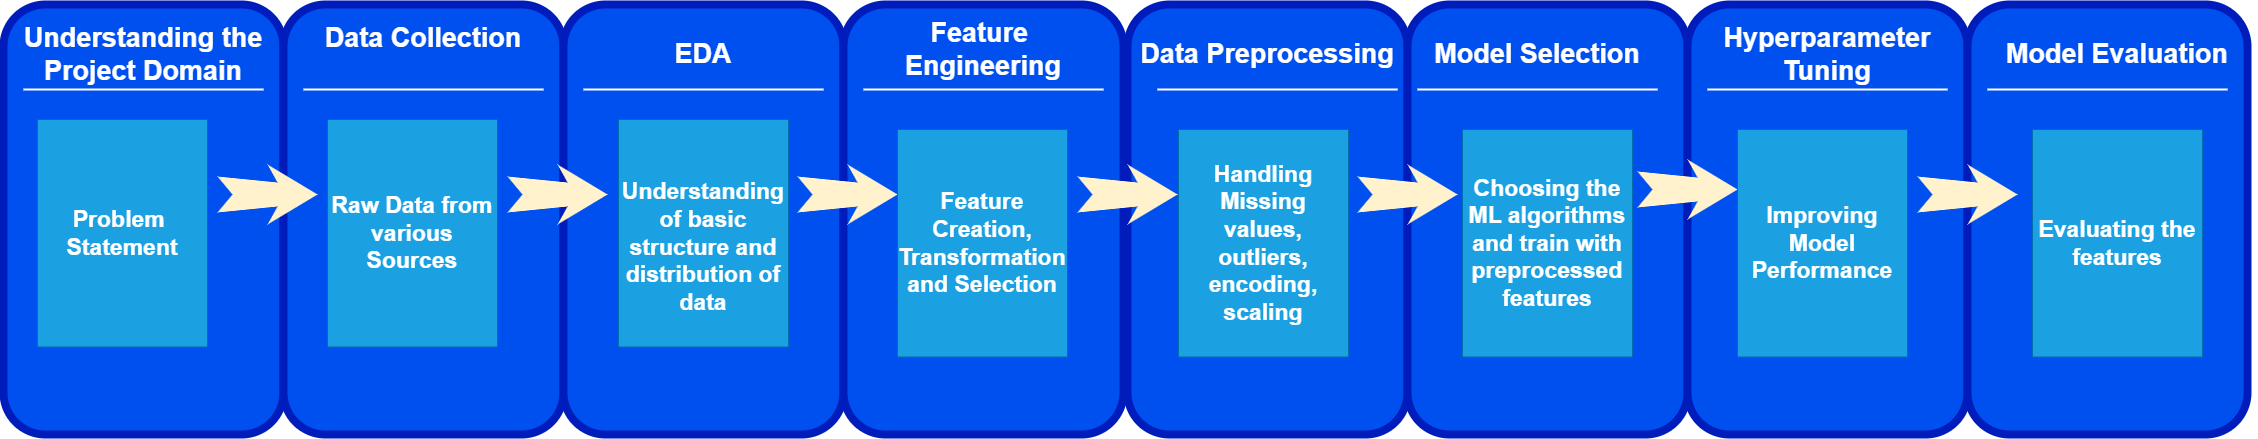

The diagram above was exported from draw.io. Its source (the exported page's mxGraphModel, read from the mxfile embedded in the PNG):
<mxGraphModel dx="2585" dy="1379" grid="1" gridSize="10" guides="1" tooltips="1" connect="1" arrows="1" fold="1" page="1" pageScale="1.5" pageWidth="1169" pageHeight="826" background="none" math="0" shadow="0">
  <root>
    <mxCell id="0" />
    <mxCell id="1" parent="0" />
    <mxCell id="60da8b9f42644d3a-2" value="" style="whiteSpace=wrap;html=1;rounded=1;shadow=0;strokeWidth=8;fontSize=20;align=center;fillColor=#0050ef;strokeColor=#001DBC;fontColor=#ffffff;" parent="1" vertex="1">
      <mxGeometry x="316" y="405" width="280" height="430" as="geometry" />
    </mxCell>
    <mxCell id="60da8b9f42644d3a-3" value="Understanding the Project Domain" style="text;html=1;strokeColor=none;fillColor=none;align=center;verticalAlign=middle;whiteSpace=wrap;rounded=0;shadow=0;fontSize=27;fontColor=#FFFFFF;fontStyle=1" parent="1" vertex="1">
      <mxGeometry x="316" y="425" width="280" height="60" as="geometry" />
    </mxCell>
    <mxCell id="60da8b9f42644d3a-6" value="" style="line;strokeWidth=2;html=1;rounded=0;shadow=0;fontSize=27;align=center;fillColor=none;strokeColor=#FFFFFF;" parent="1" vertex="1">
      <mxGeometry x="336" y="485" width="240" height="10" as="geometry" />
    </mxCell>
    <mxCell id="60da8b9f42644d3a-17" value="" style="whiteSpace=wrap;html=1;rounded=1;shadow=0;strokeWidth=8;fontSize=20;align=center;fillColor=#0050ef;strokeColor=#001DBC;fontColor=#ffffff;" parent="1" vertex="1">
      <mxGeometry x="596" y="405" width="280" height="430" as="geometry" />
    </mxCell>
    <mxCell id="60da8b9f42644d3a-18" value="Data Collection&lt;div&gt;&lt;br/&gt;&lt;/div&gt;" style="text;html=1;strokeColor=none;fillColor=none;align=center;verticalAlign=middle;whiteSpace=wrap;rounded=0;shadow=0;fontSize=27;fontColor=#FFFFFF;fontStyle=1" parent="1" vertex="1">
      <mxGeometry x="596" y="425" width="280" height="60" as="geometry" />
    </mxCell>
    <mxCell id="60da8b9f42644d3a-20" value="" style="line;strokeWidth=2;html=1;rounded=0;shadow=0;fontSize=27;align=center;fillColor=none;strokeColor=#FFFFFF;" parent="1" vertex="1">
      <mxGeometry x="616" y="485" width="240" height="10" as="geometry" />
    </mxCell>
    <mxCell id="60da8b9f42644d3a-24" value="" style="whiteSpace=wrap;html=1;rounded=1;shadow=0;strokeWidth=8;fontSize=20;align=center;fillColor=#0050ef;strokeColor=#001DBC;fontColor=#ffffff;" parent="1" vertex="1">
      <mxGeometry x="876" y="405" width="280" height="430" as="geometry" />
    </mxCell>
    <mxCell id="60da8b9f42644d3a-25" value="EDA" style="text;html=1;strokeColor=none;fillColor=none;align=center;verticalAlign=middle;whiteSpace=wrap;rounded=0;shadow=0;fontSize=27;fontColor=#FFFFFF;fontStyle=1" parent="1" vertex="1">
      <mxGeometry x="876" y="425" width="280" height="60" as="geometry" />
    </mxCell>
    <mxCell id="60da8b9f42644d3a-27" value="" style="line;strokeWidth=2;html=1;rounded=0;shadow=0;fontSize=27;align=center;fillColor=none;strokeColor=#FFFFFF;" parent="1" vertex="1">
      <mxGeometry x="896" y="485" width="240" height="10" as="geometry" />
    </mxCell>
    <mxCell id="60da8b9f42644d3a-31" value="" style="whiteSpace=wrap;html=1;rounded=1;shadow=0;strokeWidth=8;fontSize=20;align=center;fillColor=#0050ef;strokeColor=#001DBC;fontColor=#ffffff;" parent="1" vertex="1">
      <mxGeometry x="1156" y="405" width="280" height="430" as="geometry" />
    </mxCell>
    <mxCell id="60da8b9f42644d3a-32" value="Feature Engineering" style="text;html=1;strokeColor=none;fillColor=none;align=center;verticalAlign=middle;whiteSpace=wrap;rounded=0;shadow=0;fontSize=27;fontColor=#FFFFFF;fontStyle=1" parent="1" vertex="1">
      <mxGeometry x="1436" y="420" width="280" height="60" as="geometry" />
    </mxCell>
    <mxCell id="60da8b9f42644d3a-34" value="" style="line;strokeWidth=2;html=1;rounded=0;shadow=0;fontSize=27;align=center;fillColor=none;strokeColor=#FFFFFF;" parent="1" vertex="1">
      <mxGeometry x="1176" y="485" width="240" height="10" as="geometry" />
    </mxCell>
    <mxCell id="7g8o0QllAB3JWGurLIds-1" value="" style="whiteSpace=wrap;html=1;rounded=1;shadow=0;strokeWidth=8;fontSize=20;align=center;fillColor=#0050ef;strokeColor=#001DBC;fontColor=#ffffff;" parent="1" vertex="1">
      <mxGeometry x="1440" y="405" width="280" height="430" as="geometry" />
    </mxCell>
    <mxCell id="7g8o0QllAB3JWGurLIds-2" value="" style="whiteSpace=wrap;html=1;rounded=1;shadow=0;strokeWidth=8;fontSize=20;align=center;fillColor=#0050ef;strokeColor=#001DBC;fontColor=#ffffff;" parent="1" vertex="1">
      <mxGeometry x="1720" y="405" width="280" height="430" as="geometry" />
    </mxCell>
    <mxCell id="7g8o0QllAB3JWGurLIds-3" value="" style="whiteSpace=wrap;html=1;rounded=1;shadow=0;strokeWidth=8;fontSize=20;align=center;fillColor=#0050ef;strokeColor=#001DBC;fontColor=#ffffff;" parent="1" vertex="1">
      <mxGeometry x="2000" y="405" width="280" height="430" as="geometry" />
    </mxCell>
    <mxCell id="7g8o0QllAB3JWGurLIds-13" value="" style="line;strokeWidth=2;html=1;rounded=0;shadow=0;fontSize=27;align=center;fillColor=none;strokeColor=#FFFFFF;" parent="1" vertex="1">
      <mxGeometry x="1470" y="485" width="240" height="10" as="geometry" />
    </mxCell>
    <mxCell id="7g8o0QllAB3JWGurLIds-14" value="" style="line;strokeWidth=2;html=1;rounded=0;shadow=0;fontSize=27;align=center;fillColor=none;strokeColor=#FFFFFF;" parent="1" vertex="1">
      <mxGeometry x="2020" y="485" width="240" height="10" as="geometry" />
    </mxCell>
    <mxCell id="7g8o0QllAB3JWGurLIds-15" value="" style="line;strokeWidth=2;html=1;rounded=0;shadow=0;fontSize=27;align=center;fillColor=none;strokeColor=#FFFFFF;" parent="1" vertex="1">
      <mxGeometry x="1730" y="485" width="240" height="10" as="geometry" />
    </mxCell>
    <mxCell id="7g8o0QllAB3JWGurLIds-16" value="Feature&amp;nbsp;&lt;div&gt;Engineering&lt;/div&gt;" style="text;html=1;strokeColor=none;fillColor=none;align=center;verticalAlign=middle;whiteSpace=wrap;rounded=0;shadow=0;fontSize=27;fontColor=#FFFFFF;fontStyle=1" parent="1" vertex="1">
      <mxGeometry x="1156" y="420" width="280" height="60" as="geometry" />
    </mxCell>
    <mxCell id="7g8o0QllAB3JWGurLIds-17" value="Model Selection" style="text;html=1;strokeColor=none;fillColor=none;align=center;verticalAlign=middle;whiteSpace=wrap;rounded=0;shadow=0;fontSize=27;fontColor=#FFFFFF;fontStyle=1" parent="1" vertex="1">
      <mxGeometry x="1710" y="425" width="280" height="60" as="geometry" />
    </mxCell>
    <mxCell id="7g8o0QllAB3JWGurLIds-18" value="Hyperparameter Tuning" style="text;html=1;strokeColor=none;fillColor=none;align=center;verticalAlign=middle;whiteSpace=wrap;rounded=0;shadow=0;fontSize=27;fontColor=#FFFFFF;fontStyle=1" parent="1" vertex="1">
      <mxGeometry x="2000" y="425" width="280" height="60" as="geometry" />
    </mxCell>
    <mxCell id="7g8o0QllAB3JWGurLIds-23" value="" style="whiteSpace=wrap;html=1;rounded=1;shadow=0;strokeWidth=8;fontSize=20;align=center;fillColor=#0050ef;strokeColor=#001DBC;fontColor=#ffffff;" parent="1" vertex="1">
      <mxGeometry x="2280" y="405" width="280" height="430" as="geometry" />
    </mxCell>
    <mxCell id="7g8o0QllAB3JWGurLIds-24" value="Model Evaluation" style="text;html=1;strokeColor=none;fillColor=none;align=center;verticalAlign=middle;whiteSpace=wrap;rounded=0;shadow=0;fontSize=27;fontColor=#FFFFFF;fontStyle=1" parent="1" vertex="1">
      <mxGeometry x="2290" y="425" width="280" height="60" as="geometry" />
    </mxCell>
    <mxCell id="7g8o0QllAB3JWGurLIds-25" value="Data Preprocessing" style="text;html=1;strokeColor=none;fillColor=none;align=center;verticalAlign=middle;whiteSpace=wrap;rounded=0;shadow=0;fontSize=27;fontColor=#FFFFFF;fontStyle=1" parent="1" vertex="1">
      <mxGeometry x="1440" y="425" width="280" height="60" as="geometry" />
    </mxCell>
    <mxCell id="7g8o0QllAB3JWGurLIds-26" value="" style="line;strokeWidth=2;html=1;rounded=0;shadow=0;fontSize=27;align=center;fillColor=none;strokeColor=#FFFFFF;" parent="1" vertex="1">
      <mxGeometry x="2300" y="485" width="240" height="10" as="geometry" />
    </mxCell>
    <mxCell id="60da8b9f42644d3a-9" value="" style="html=1;shadow=0;dashed=0;align=center;verticalAlign=middle;shape=mxgraph.arrows2.stylisedArrow;dy=0.6;dx=40;notch=15;feather=0.4;rounded=0;strokeWidth=1;fontSize=27;strokeColor=none;fillColor=#fff2cc;" parent="1" vertex="1">
      <mxGeometry x="530" y="565" width="100" height="60" as="geometry" />
    </mxCell>
    <mxCell id="60da8b9f42644d3a-30" value="" style="html=1;shadow=0;dashed=0;align=center;verticalAlign=middle;shape=mxgraph.arrows2.stylisedArrow;dy=0.6;dx=40;notch=15;feather=0.4;rounded=0;strokeWidth=1;fontSize=27;strokeColor=none;fillColor=#fff2cc;" parent="1" vertex="1">
      <mxGeometry x="1110" y="565" width="100" height="60" as="geometry" />
    </mxCell>
    <mxCell id="60da8b9f42644d3a-23" value="" style="html=1;shadow=0;dashed=0;align=center;verticalAlign=middle;shape=mxgraph.arrows2.stylisedArrow;dy=0.6;dx=40;notch=15;feather=0.4;rounded=0;strokeWidth=1;fontSize=27;strokeColor=none;fillColor=#fff2cc;" parent="1" vertex="1">
      <mxGeometry x="820" y="565" width="100" height="60" as="geometry" />
    </mxCell>
    <mxCell id="60da8b9f42644d3a-37" value="" style="html=1;shadow=0;dashed=0;align=center;verticalAlign=middle;shape=mxgraph.arrows2.stylisedArrow;dy=0.6;dx=40;notch=15;feather=0.4;rounded=0;strokeWidth=1;fontSize=27;strokeColor=none;fillColor=#fff2cc;" parent="1" vertex="1">
      <mxGeometry x="1390" y="565" width="100" height="60" as="geometry" />
    </mxCell>
    <mxCell id="7g8o0QllAB3JWGurLIds-10" value="" style="html=1;shadow=0;dashed=0;align=center;verticalAlign=middle;shape=mxgraph.arrows2.stylisedArrow;dy=0.6;dx=40;notch=15;feather=0.4;rounded=0;strokeWidth=1;fontSize=27;strokeColor=none;fillColor=#fff2cc;" parent="1" vertex="1">
      <mxGeometry x="1670" y="565" width="100" height="60" as="geometry" />
    </mxCell>
    <mxCell id="7g8o0QllAB3JWGurLIds-9" value="" style="html=1;shadow=0;dashed=0;align=center;verticalAlign=middle;shape=mxgraph.arrows2.stylisedArrow;dy=0.6;dx=40;notch=15;feather=0.4;rounded=0;strokeWidth=1;fontSize=27;strokeColor=none;fillColor=#fff2cc;" parent="1" vertex="1">
      <mxGeometry x="1950" y="560" width="100" height="60" as="geometry" />
    </mxCell>
    <mxCell id="7g8o0QllAB3JWGurLIds-8" value="" style="html=1;shadow=0;dashed=0;align=center;verticalAlign=middle;shape=mxgraph.arrows2.stylisedArrow;dy=0.6;dx=40;notch=15;feather=0.4;rounded=0;strokeWidth=1;fontSize=27;strokeColor=none;fillColor=#fff2cc;" parent="1" vertex="1">
      <mxGeometry x="2230" y="565" width="100" height="60" as="geometry" />
    </mxCell>
    <mxCell id="XwiEqAfcFKjclM5_2S05-6" value="&lt;b style=&quot;&quot;&gt;&lt;font style=&quot;font-size: 23px;&quot;&gt;Problem&amp;nbsp;&lt;/font&gt;&lt;/b&gt;&lt;div&gt;&lt;b style=&quot;&quot;&gt;&lt;font style=&quot;font-size: 23px;&quot;&gt;Statement&lt;/font&gt;&lt;/b&gt;&lt;/div&gt;" style="rounded=0;whiteSpace=wrap;html=1;fillColor=#1ba1e2;fontColor=#ffffff;strokeColor=#006EAF;" vertex="1" parent="1">
      <mxGeometry x="350" y="520" width="170" height="227.5" as="geometry" />
    </mxCell>
    <mxCell id="XwiEqAfcFKjclM5_2S05-7" value="&lt;b style=&quot;&quot;&gt;&lt;font style=&quot;font-size: 23px;&quot;&gt;Raw Data from various Sources&lt;/font&gt;&lt;/b&gt;" style="rounded=0;whiteSpace=wrap;html=1;fillColor=#1ba1e2;fontColor=#ffffff;strokeColor=#006EAF;" vertex="1" parent="1">
      <mxGeometry x="640" y="520" width="170" height="227.5" as="geometry" />
    </mxCell>
    <mxCell id="XwiEqAfcFKjclM5_2S05-8" value="&lt;font style=&quot;font-size: 23px;&quot;&gt;&lt;b&gt;Handling Missing values, outliers, encoding, scaling&lt;/b&gt;&lt;/font&gt;" style="rounded=0;whiteSpace=wrap;html=1;fillColor=#1ba1e2;fontColor=#ffffff;strokeColor=#006EAF;" vertex="1" parent="1">
      <mxGeometry x="1491" y="530" width="170" height="227.5" as="geometry" />
    </mxCell>
    <mxCell id="XwiEqAfcFKjclM5_2S05-9" value="&lt;b style=&quot;&quot;&gt;&lt;font style=&quot;font-size: 23px;&quot;&gt;Choosing the ML algorithms and train with preprocessed features&lt;/font&gt;&lt;/b&gt;" style="rounded=0;whiteSpace=wrap;html=1;fillColor=#1ba1e2;fontColor=#ffffff;strokeColor=#006EAF;" vertex="1" parent="1">
      <mxGeometry x="1775" y="530" width="170" height="227.5" as="geometry" />
    </mxCell>
    <mxCell id="XwiEqAfcFKjclM5_2S05-10" value="&lt;font style=&quot;font-size: 23px;&quot;&gt;&lt;b&gt;Improving Model Performance&lt;/b&gt;&lt;/font&gt;" style="rounded=0;whiteSpace=wrap;html=1;fillColor=#1ba1e2;fontColor=#ffffff;strokeColor=#006EAF;" vertex="1" parent="1">
      <mxGeometry x="2050" y="530" width="170" height="227.5" as="geometry" />
    </mxCell>
    <mxCell id="XwiEqAfcFKjclM5_2S05-11" value="&lt;font style=&quot;font-size: 23px;&quot;&gt;&lt;b&gt;Evaluating the features&lt;/b&gt;&lt;/font&gt;" style="rounded=0;whiteSpace=wrap;html=1;fillColor=#1ba1e2;fontColor=#ffffff;strokeColor=#006EAF;" vertex="1" parent="1">
      <mxGeometry x="2345" y="530" width="170" height="227.5" as="geometry" />
    </mxCell>
    <mxCell id="XwiEqAfcFKjclM5_2S05-12" value="&lt;b&gt;&lt;font style=&quot;font-size: 23px;&quot;&gt;&lt;br&gt;&lt;/font&gt;&lt;/b&gt;&lt;div&gt;&lt;b style=&quot;&quot;&gt;&lt;font style=&quot;font-size: 23px;&quot;&gt;Understanding of basic structure and distribution of data&lt;/font&gt;&lt;/b&gt;&lt;/div&gt;" style="rounded=0;whiteSpace=wrap;html=1;fillColor=#1ba1e2;fontColor=#ffffff;strokeColor=#006EAF;" vertex="1" parent="1">
      <mxGeometry x="931" y="520" width="170" height="227.5" as="geometry" />
    </mxCell>
    <mxCell id="XwiEqAfcFKjclM5_2S05-13" value="&lt;font style=&quot;font-size: 23px;&quot;&gt;&lt;b&gt;Feature Creation, Transformation and Selection&lt;/b&gt;&lt;/font&gt;" style="rounded=0;whiteSpace=wrap;html=1;fillColor=#1ba1e2;fontColor=#ffffff;strokeColor=#006EAF;" vertex="1" parent="1">
      <mxGeometry x="1210" y="530" width="170" height="227.5" as="geometry" />
    </mxCell>
  </root>
</mxGraphModel>